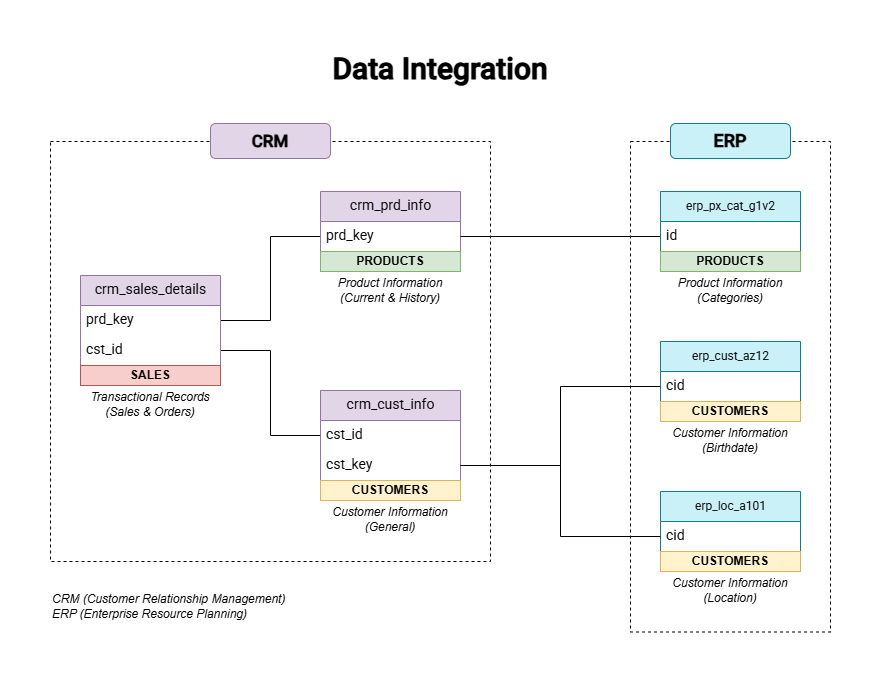

The diagram above was exported from draw.io. Its source (the exported page's mxGraphModel, read from the mxfile embedded in the PNG):
<mxGraphModel dx="1554" dy="850" grid="1" gridSize="10" guides="1" tooltips="1" connect="1" arrows="1" fold="1" page="1" pageScale="1" pageWidth="1169" pageHeight="827" math="0" shadow="0">
  <root>
    <mxCell id="0" />
    <mxCell id="1" parent="0" />
    <mxCell id="-_xC3lPiYdpbegSkEARF-66" parent="1" style="rounded=0;whiteSpace=wrap;html=1;fillColor=none;dashed=1;" value="" vertex="1">
      <mxGeometry height="420" width="440" x="195" y="218" as="geometry" />
    </mxCell>
    <mxCell id="IvuX1hY_dAzYpDByWaQO-94" parent="1" style="rounded=0;whiteSpace=wrap;html=1;strokeColor=none;fontStyle=1;fontFamily=Roboto;fontSource=https%3A%2F%2Ffonts.googleapis.com%2Fcss%3Ffamily%3DRoboto;fontSize=30;" value="&lt;font&gt;Data Integration&lt;/font&gt;" vertex="1">
      <mxGeometry height="30" width="340" x="415" y="130" as="geometry" />
    </mxCell>
    <mxCell id="nta4nTwZczfhEXt5wdB7-6" parent="1" style="rounded=1;whiteSpace=wrap;html=1;strokeColor=#9673a6;fillColor=#e1d5e7;fontFamily=Roboto;fontSource=https%3A%2F%2Ffonts.googleapis.com%2Fcss%3Ffamily%3DRoboto;fontStyle=0;fontSize=17;container=0;textShadow=0;labelBackgroundColor=none;labelBorderColor=none;" value="&lt;span&gt;&lt;b&gt;CRM&lt;/b&gt;&lt;/span&gt;" vertex="1">
      <mxGeometry height="35" width="120" x="355" y="200" as="geometry" />
    </mxCell>
    <mxCell id="-_xC3lPiYdpbegSkEARF-68" connectable="0" parent="1" style="group" value="" vertex="1">
      <mxGeometry height="109" width="140" x="805" y="268" as="geometry" />
    </mxCell>
    <mxCell id="-_xC3lPiYdpbegSkEARF-72" connectable="0" parent="-_xC3lPiYdpbegSkEARF-68" style="group" value="" vertex="1">
      <mxGeometry height="114" width="140" as="geometry" />
    </mxCell>
    <mxCell id="-_xC3lPiYdpbegSkEARF-46" parent="-_xC3lPiYdpbegSkEARF-72" style="swimlane;fontStyle=0;childLayout=stackLayout;horizontal=1;startSize=30;horizontalStack=0;resizeParent=1;resizeParentMax=0;resizeLast=0;collapsible=0;marginBottom=0;html=1;fontFamily=Roboto;fontSource=https%3A%2F%2Ffonts.googleapis.com%2Fcss%3Ffamily%3DRoboto;fontSize=14;rounded=0;fillColor=#CAF0F8;strokeColor=light-dark(#147C8F,#EDEDED);" value="&lt;span style=&quot;font-size: 12px; text-wrap-mode: wrap;&quot;&gt;erp_px_cat_g1v2&lt;/span&gt;" vertex="1">
      <mxGeometry height="80" width="140" as="geometry" />
    </mxCell>
    <mxCell id="-_xC3lPiYdpbegSkEARF-47" parent="-_xC3lPiYdpbegSkEARF-46" style="text;strokeColor=none;fillColor=none;align=left;verticalAlign=middle;spacingLeft=4;spacingRight=4;overflow=hidden;points=[[0,0.5],[1,0.5]];portConstraint=eastwest;rotatable=0;whiteSpace=wrap;html=1;fontSize=14;fontFamily=Roboto;fontSource=https%3A%2F%2Ffonts.googleapis.com%2Fcss%3Ffamily%3DRoboto;" value="id" vertex="1">
      <mxGeometry height="30" width="140" y="30" as="geometry" />
    </mxCell>
    <mxCell id="-_xC3lPiYdpbegSkEARF-48" parent="-_xC3lPiYdpbegSkEARF-46" style="rounded=0;whiteSpace=wrap;html=1;fillColor=#d5e8d4;strokeColor=#82b366;" value="&lt;b&gt;PRODUCTS&lt;/b&gt;" vertex="1">
      <mxGeometry height="20" width="140" y="60" as="geometry" />
    </mxCell>
    <mxCell id="-_xC3lPiYdpbegSkEARF-55" parent="-_xC3lPiYdpbegSkEARF-72" style="text;html=1;whiteSpace=wrap;strokeColor=none;fillColor=none;align=center;verticalAlign=middle;rounded=0;" value="&lt;i&gt;Product Information (Categories)&lt;/i&gt;" vertex="1">
      <mxGeometry height="30" width="140" y="84" as="geometry" />
    </mxCell>
    <mxCell id="-_xC3lPiYdpbegSkEARF-64" edge="1" parent="1" source="-_xC3lPiYdpbegSkEARF-41" style="edgeStyle=orthogonalEdgeStyle;rounded=0;orthogonalLoop=1;jettySize=auto;html=1;entryX=0;entryY=0.5;entryDx=0;entryDy=0;endArrow=none;endFill=0;" target="-_xC3lPiYdpbegSkEARF-38">
      <mxGeometry relative="1" as="geometry" />
    </mxCell>
    <mxCell id="-_xC3lPiYdpbegSkEARF-65" edge="1" parent="1" source="-_xC3lPiYdpbegSkEARF-42" style="edgeStyle=orthogonalEdgeStyle;rounded=0;orthogonalLoop=1;jettySize=auto;html=1;entryX=0;entryY=0.5;entryDx=0;entryDy=0;endArrow=none;endFill=0;" target="-_xC3lPiYdpbegSkEARF-2">
      <mxGeometry relative="1" as="geometry" />
    </mxCell>
    <mxCell id="-_xC3lPiYdpbegSkEARF-69" connectable="0" parent="1" style="group" value="" vertex="1">
      <mxGeometry height="114" width="140" x="465" y="268" as="geometry" />
    </mxCell>
    <mxCell id="-_xC3lPiYdpbegSkEARF-37" parent="-_xC3lPiYdpbegSkEARF-69" style="swimlane;fontStyle=0;childLayout=stackLayout;horizontal=1;startSize=30;horizontalStack=0;resizeParent=1;resizeParentMax=0;resizeLast=0;collapsible=0;marginBottom=0;html=1;fontFamily=Roboto;fontSource=https%3A%2F%2Ffonts.googleapis.com%2Fcss%3Ffamily%3DRoboto;fontSize=14;rounded=0;fillColor=#e1d5e7;strokeColor=#9673a6;swimlaneFillColor=none;" value="&lt;span style=&quot;text-wrap-mode: wrap;&quot;&gt;&lt;font&gt;crm_prd_info&lt;/font&gt;&lt;/span&gt;" vertex="1">
      <mxGeometry height="80" width="140" as="geometry" />
    </mxCell>
    <mxCell id="-_xC3lPiYdpbegSkEARF-38" parent="-_xC3lPiYdpbegSkEARF-37" style="text;strokeColor=none;fillColor=none;align=left;verticalAlign=middle;spacingLeft=4;spacingRight=4;overflow=hidden;points=[[0,0.5],[1,0.5]];portConstraint=eastwest;rotatable=0;whiteSpace=wrap;html=1;fontSize=14;fontFamily=Roboto;fontSource=https%3A%2F%2Ffonts.googleapis.com%2Fcss%3Ffamily%3DRoboto;" value="prd_key" vertex="1">
      <mxGeometry height="30" width="140" y="30" as="geometry" />
    </mxCell>
    <mxCell id="-_xC3lPiYdpbegSkEARF-44" parent="-_xC3lPiYdpbegSkEARF-37" style="rounded=0;whiteSpace=wrap;html=1;fillColor=#d5e8d4;strokeColor=#82b366;" value="&lt;b&gt;PRODUCTS&lt;/b&gt;" vertex="1">
      <mxGeometry height="20" width="140" y="60" as="geometry" />
    </mxCell>
    <mxCell id="-_xC3lPiYdpbegSkEARF-59" parent="-_xC3lPiYdpbegSkEARF-69" style="text;html=1;whiteSpace=wrap;strokeColor=none;fillColor=none;align=center;verticalAlign=middle;rounded=0;" value="&lt;i&gt;Product Information (Current &amp;amp; History)&lt;/i&gt;" vertex="1">
      <mxGeometry height="30" width="140" y="84" as="geometry" />
    </mxCell>
    <mxCell id="-_xC3lPiYdpbegSkEARF-70" connectable="0" parent="1" style="group" value="" vertex="1">
      <mxGeometry height="144" width="140" x="465" y="467" as="geometry" />
    </mxCell>
    <mxCell id="-_xC3lPiYdpbegSkEARF-1" parent="-_xC3lPiYdpbegSkEARF-70" style="swimlane;fontStyle=0;childLayout=stackLayout;horizontal=1;startSize=30;horizontalStack=0;resizeParent=1;resizeParentMax=0;resizeLast=0;collapsible=0;marginBottom=0;html=1;fontFamily=Roboto;fontSource=https%3A%2F%2Ffonts.googleapis.com%2Fcss%3Ffamily%3DRoboto;fontSize=14;rounded=0;labelBackgroundColor=none;labelBorderColor=none;fillColor=#e1d5e7;strokeColor=#9673a6;" value="crm_cust_info" vertex="1">
      <mxGeometry height="110" width="140" as="geometry" />
    </mxCell>
    <mxCell id="-_xC3lPiYdpbegSkEARF-2" parent="-_xC3lPiYdpbegSkEARF-1" style="text;strokeColor=none;fillColor=none;align=left;verticalAlign=middle;spacingLeft=4;spacingRight=4;overflow=hidden;points=[[0,0.5],[1,0.5]];portConstraint=eastwest;rotatable=0;whiteSpace=wrap;html=1;fontSize=14;fontFamily=Roboto;fontSource=https%3A%2F%2Ffonts.googleapis.com%2Fcss%3Ffamily%3DRoboto;" value="cst_id" vertex="1">
      <mxGeometry height="30" width="140" y="30" as="geometry" />
    </mxCell>
    <mxCell id="-_xC3lPiYdpbegSkEARF-3" parent="-_xC3lPiYdpbegSkEARF-1" style="text;strokeColor=none;fillColor=none;align=left;verticalAlign=middle;spacingLeft=4;spacingRight=4;overflow=hidden;points=[[0,0.5],[1,0.5]];portConstraint=eastwest;rotatable=0;whiteSpace=wrap;html=1;fontSize=14;fontFamily=Roboto;fontSource=https%3A%2F%2Ffonts.googleapis.com%2Fcss%3Ffamily%3DRoboto;" value="cst_key" vertex="1">
      <mxGeometry height="30" width="140" y="60" as="geometry" />
    </mxCell>
    <mxCell id="-_xC3lPiYdpbegSkEARF-45" parent="-_xC3lPiYdpbegSkEARF-1" style="rounded=0;whiteSpace=wrap;html=1;fillColor=#fff2cc;strokeColor=#d6b656;" value="&lt;b&gt;CUSTOMERS&lt;/b&gt;" vertex="1">
      <mxGeometry height="20" width="140" y="90" as="geometry" />
    </mxCell>
    <mxCell id="-_xC3lPiYdpbegSkEARF-58" parent="-_xC3lPiYdpbegSkEARF-70" style="text;html=1;whiteSpace=wrap;strokeColor=none;fillColor=none;align=center;verticalAlign=middle;rounded=0;fontStyle=2" value="Customer Information (General)" vertex="1">
      <mxGeometry height="30" width="140" y="114" as="geometry" />
    </mxCell>
    <mxCell id="-_xC3lPiYdpbegSkEARF-71" connectable="0" parent="1" style="group" value="" vertex="1">
      <mxGeometry height="144" width="140" x="225" y="352" as="geometry" />
    </mxCell>
    <mxCell id="-_xC3lPiYdpbegSkEARF-40" parent="-_xC3lPiYdpbegSkEARF-71" style="swimlane;fontStyle=0;childLayout=stackLayout;horizontal=1;startSize=30;horizontalStack=0;resizeParent=1;resizeParentMax=0;resizeLast=0;collapsible=0;marginBottom=0;html=1;fontFamily=Roboto;fontSource=https%3A%2F%2Ffonts.googleapis.com%2Fcss%3Ffamily%3DRoboto;fontSize=14;rounded=0;fillColor=#e1d5e7;strokeColor=#9673a6;" value="&lt;span style=&quot;text-wrap-mode: wrap;&quot;&gt;&lt;font&gt;crm_sales_details&lt;/font&gt;&lt;/span&gt;" vertex="1">
      <mxGeometry height="110" width="140" x="2.842170943040401e-14" as="geometry" />
    </mxCell>
    <mxCell id="-_xC3lPiYdpbegSkEARF-41" parent="-_xC3lPiYdpbegSkEARF-40" style="text;strokeColor=none;fillColor=none;align=left;verticalAlign=middle;spacingLeft=4;spacingRight=4;overflow=hidden;points=[[0,0.5],[1,0.5]];portConstraint=eastwest;rotatable=0;whiteSpace=wrap;html=1;fontSize=14;fontFamily=Roboto;fontSource=https%3A%2F%2Ffonts.googleapis.com%2Fcss%3Ffamily%3DRoboto;" value="prd_key" vertex="1">
      <mxGeometry height="30" width="140" y="30" as="geometry" />
    </mxCell>
    <mxCell id="-_xC3lPiYdpbegSkEARF-42" parent="-_xC3lPiYdpbegSkEARF-40" style="text;strokeColor=none;fillColor=none;align=left;verticalAlign=middle;spacingLeft=4;spacingRight=4;overflow=hidden;points=[[0,0.5],[1,0.5]];portConstraint=eastwest;rotatable=0;whiteSpace=wrap;html=1;fontSize=14;fontFamily=Roboto;fontSource=https%3A%2F%2Ffonts.googleapis.com%2Fcss%3Ffamily%3DRoboto;" value="cst_id" vertex="1">
      <mxGeometry height="30" width="140" y="60" as="geometry" />
    </mxCell>
    <mxCell id="-_xC3lPiYdpbegSkEARF-43" parent="-_xC3lPiYdpbegSkEARF-40" style="rounded=0;whiteSpace=wrap;html=1;fillColor=#f8cecc;strokeColor=#b85450;" value="&lt;b&gt;SALES&lt;/b&gt;" vertex="1">
      <mxGeometry height="20" width="140" y="90" as="geometry" />
    </mxCell>
    <mxCell id="-_xC3lPiYdpbegSkEARF-60" parent="-_xC3lPiYdpbegSkEARF-71" style="text;html=1;whiteSpace=wrap;strokeColor=none;fillColor=none;align=center;verticalAlign=middle;rounded=0;" value="&lt;i&gt;Transactional Records (Sales &amp;amp; Orders)&lt;/i&gt;" vertex="1">
      <mxGeometry height="30" width="140" y="114" as="geometry" />
    </mxCell>
    <mxCell id="-_xC3lPiYdpbegSkEARF-74" connectable="0" parent="1" style="group" value="" vertex="1">
      <mxGeometry height="114" width="140" x="805" y="568" as="geometry" />
    </mxCell>
    <mxCell id="-_xC3lPiYdpbegSkEARF-52" parent="-_xC3lPiYdpbegSkEARF-74" style="swimlane;fontStyle=0;childLayout=stackLayout;horizontal=1;startSize=30;horizontalStack=0;resizeParent=1;resizeParentMax=0;resizeLast=0;collapsible=0;marginBottom=0;html=1;fontFamily=Roboto;fontSource=https%3A%2F%2Ffonts.googleapis.com%2Fcss%3Ffamily%3DRoboto;fontSize=14;rounded=0;fillColor=#CAF0F8;strokeColor=light-dark(#147C8F,#EDEDED);" value="&lt;span style=&quot;font-size: 12px; text-wrap-mode: wrap;&quot;&gt;erp_loc_a101&lt;/span&gt;" vertex="1">
      <mxGeometry height="80" width="140" as="geometry" />
    </mxCell>
    <mxCell id="-_xC3lPiYdpbegSkEARF-53" parent="-_xC3lPiYdpbegSkEARF-52" style="text;strokeColor=none;fillColor=none;align=left;verticalAlign=middle;spacingLeft=4;spacingRight=4;overflow=hidden;points=[[0,0.5],[1,0.5]];portConstraint=eastwest;rotatable=0;whiteSpace=wrap;html=1;fontSize=14;fontFamily=Roboto;fontSource=https%3A%2F%2Ffonts.googleapis.com%2Fcss%3Ffamily%3DRoboto;" value="cid" vertex="1">
      <mxGeometry height="30" width="140" y="30" as="geometry" />
    </mxCell>
    <mxCell id="-_xC3lPiYdpbegSkEARF-54" parent="-_xC3lPiYdpbegSkEARF-52" style="rounded=0;whiteSpace=wrap;html=1;fillColor=#fff2cc;strokeColor=#d6b656;" value="&lt;b&gt;CUSTOMERS&lt;/b&gt;" vertex="1">
      <mxGeometry height="20" width="140" y="60" as="geometry" />
    </mxCell>
    <mxCell id="-_xC3lPiYdpbegSkEARF-57" parent="-_xC3lPiYdpbegSkEARF-74" style="text;html=1;whiteSpace=wrap;strokeColor=none;fillColor=none;align=center;verticalAlign=middle;rounded=0;fontStyle=2" value="Customer Information (Location)" vertex="1">
      <mxGeometry height="30" width="140" y="84" as="geometry" />
    </mxCell>
    <mxCell id="-_xC3lPiYdpbegSkEARF-73" connectable="0" parent="1" style="group" value="" vertex="1">
      <mxGeometry height="114" width="140" x="805" y="418" as="geometry" />
    </mxCell>
    <mxCell id="-_xC3lPiYdpbegSkEARF-49" parent="-_xC3lPiYdpbegSkEARF-73" style="swimlane;fontStyle=0;childLayout=stackLayout;horizontal=1;startSize=30;horizontalStack=0;resizeParent=1;resizeParentMax=0;resizeLast=0;collapsible=0;marginBottom=0;html=1;fontFamily=Roboto;fontSource=https%3A%2F%2Ffonts.googleapis.com%2Fcss%3Ffamily%3DRoboto;fontSize=14;rounded=0;fillColor=#CAF0F8;strokeColor=light-dark(#147C8F,#EDEDED);" value="&lt;span style=&quot;font-size: 12px; text-wrap-mode: wrap;&quot;&gt;erp_cust_az12&lt;/span&gt;" vertex="1">
      <mxGeometry height="80" width="140" as="geometry" />
    </mxCell>
    <mxCell id="-_xC3lPiYdpbegSkEARF-50" parent="-_xC3lPiYdpbegSkEARF-49" style="text;strokeColor=none;fillColor=none;align=left;verticalAlign=middle;spacingLeft=4;spacingRight=4;overflow=hidden;points=[[0,0.5],[1,0.5]];portConstraint=eastwest;rotatable=0;whiteSpace=wrap;html=1;fontSize=14;fontFamily=Roboto;fontSource=https%3A%2F%2Ffonts.googleapis.com%2Fcss%3Ffamily%3DRoboto;" value="cid" vertex="1">
      <mxGeometry height="30" width="140" y="30" as="geometry" />
    </mxCell>
    <mxCell id="-_xC3lPiYdpbegSkEARF-51" parent="-_xC3lPiYdpbegSkEARF-49" style="rounded=0;whiteSpace=wrap;html=1;fillColor=#fff2cc;strokeColor=#d6b656;" value="&lt;b&gt;CUSTOMERS&lt;/b&gt;" vertex="1">
      <mxGeometry height="20" width="140" y="60" as="geometry" />
    </mxCell>
    <mxCell id="-_xC3lPiYdpbegSkEARF-56" parent="-_xC3lPiYdpbegSkEARF-73" style="text;html=1;whiteSpace=wrap;strokeColor=none;fillColor=none;align=center;verticalAlign=middle;rounded=0;fontStyle=2" value="Customer Information (Birthdate)" vertex="1">
      <mxGeometry height="30" width="140" y="84" as="geometry" />
    </mxCell>
    <mxCell id="-_xC3lPiYdpbegSkEARF-75" edge="1" parent="1" source="-_xC3lPiYdpbegSkEARF-38" style="edgeStyle=orthogonalEdgeStyle;rounded=0;orthogonalLoop=1;jettySize=auto;html=1;endArrow=none;endFill=0;" target="-_xC3lPiYdpbegSkEARF-47">
      <mxGeometry relative="1" as="geometry" />
    </mxCell>
    <mxCell id="-_xC3lPiYdpbegSkEARF-76" edge="1" parent="1" source="-_xC3lPiYdpbegSkEARF-3" style="edgeStyle=orthogonalEdgeStyle;rounded=0;orthogonalLoop=1;jettySize=auto;html=1;entryX=0;entryY=0.5;entryDx=0;entryDy=0;endArrow=none;endFill=0;" target="-_xC3lPiYdpbegSkEARF-50">
      <mxGeometry relative="1" as="geometry" />
    </mxCell>
    <mxCell id="-_xC3lPiYdpbegSkEARF-77" edge="1" parent="1" source="-_xC3lPiYdpbegSkEARF-3" style="edgeStyle=orthogonalEdgeStyle;rounded=0;orthogonalLoop=1;jettySize=auto;html=1;entryX=0;entryY=0.5;entryDx=0;entryDy=0;endArrow=none;endFill=0;" target="-_xC3lPiYdpbegSkEARF-53">
      <mxGeometry relative="1" as="geometry" />
    </mxCell>
    <mxCell id="-_xC3lPiYdpbegSkEARF-78" parent="1" style="rounded=0;whiteSpace=wrap;html=1;fillColor=none;dashed=1;" value="" vertex="1">
      <mxGeometry height="490.5" width="200" x="775" y="218" as="geometry" />
    </mxCell>
    <mxCell id="IvuX1hY_dAzYpDByWaQO-38" parent="1" style="rounded=1;whiteSpace=wrap;html=1;strokeColor=#147C8F;fillColor=#CAF0F8;gradientColor=none;fontFamily=Roboto;fontSource=https%3A%2F%2Ffonts.googleapis.com%2Fcss%3Ffamily%3DRoboto;fontStyle=0;fontSize=18;container=0;" value="&lt;b&gt;ERP&lt;/b&gt;" vertex="1">
      <mxGeometry height="35" width="120" x="815" y="200" as="geometry" />
    </mxCell>
    <mxCell id="-_xC3lPiYdpbegSkEARF-80" parent="1" style="text;html=1;whiteSpace=wrap;strokeColor=none;fillColor=none;align=left;verticalAlign=middle;rounded=0;" value="&lt;i&gt;CRM (Customer Relationship Management)&lt;/i&gt;&lt;div&gt;&lt;i&gt;ERP (Enterprise Resource Planning)&lt;/i&gt;&lt;/div&gt;" vertex="1">
      <mxGeometry height="30" width="290" x="195" y="668" as="geometry" />
    </mxCell>
  </root>
</mxGraphModel>